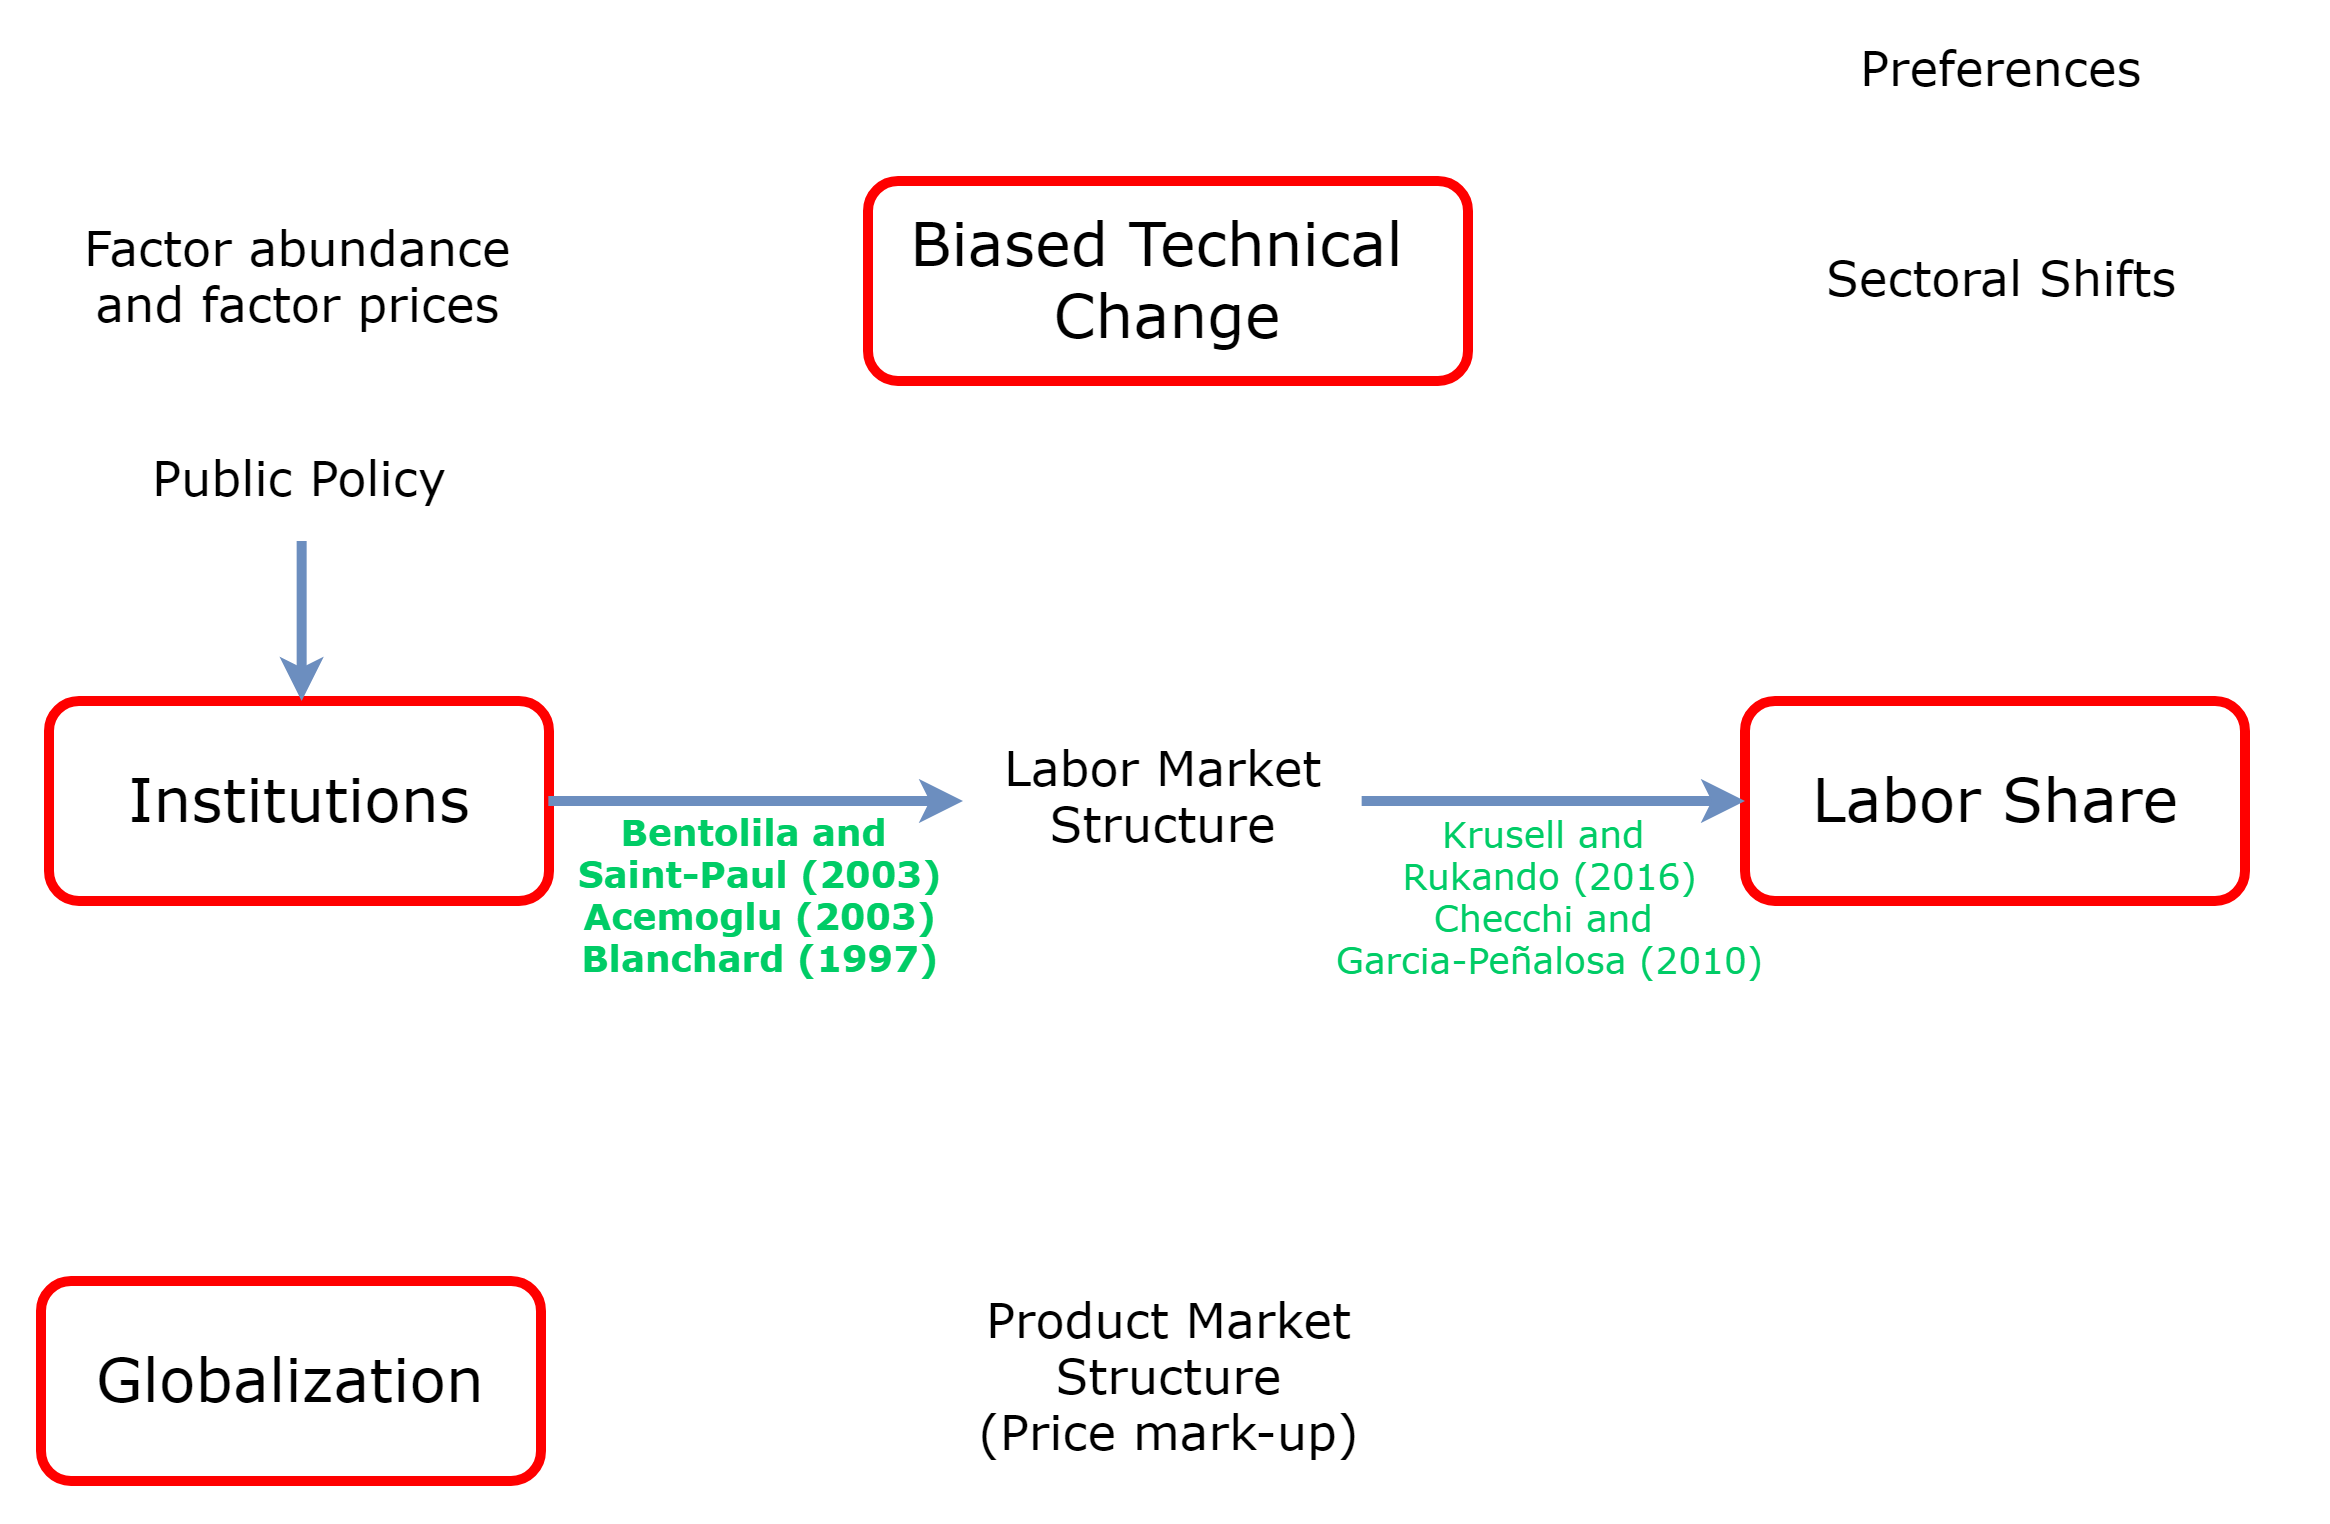

The diagram above was exported from draw.io. Its source (the exported page's mxGraphModel, read from the mxfile embedded in the PNG):
<mxGraphModel dx="1683" dy="835" grid="1" gridSize="20" guides="1" tooltips="1" connect="1" arrows="1" fold="1" page="1" pageScale="1" pageWidth="1169" pageHeight="827" math="0" shadow="0">
  <root>
    <mxCell id="0" />
    <mxCell id="JsISFIHcQM818T6yflgp-153" value="White back" style="locked=1;" parent="0" />
    <mxCell id="JsISFIHcQM818T6yflgp-154" value="" style="whiteSpace=wrap;html=1;strokeColor=none;" vertex="1" parent="JsISFIHcQM818T6yflgp-153">
      <mxGeometry y="20" width="1164" height="760" as="geometry" />
    </mxCell>
    <mxCell id="1" style="locked=1;" parent="0" />
    <mxCell id="JsISFIHcQM818T6yflgp-96" value="&lt;div style=&quot;text-align: center&quot;&gt;&lt;span style=&quot;font-size: 30px&quot;&gt;Biased Technical&amp;nbsp;&lt;/span&gt;&lt;/div&gt;&lt;font style=&quot;font-size: 30px&quot;&gt;&lt;div style=&quot;text-align: center&quot;&gt;&lt;span&gt;Change&lt;/span&gt;&lt;/div&gt;&lt;/font&gt;" style="text;html=1;resizable=0;points=[];autosize=1;align=center;verticalAlign=middle;spacingTop=-4;fontFamily=Verdana;fontColor=#000000;strokeColor=#FF0000;rounded=1;strokeWidth=5;" vertex="1" parent="1">
      <mxGeometry x="433.5" y="110" width="300" height="100" as="geometry" />
    </mxCell>
    <mxCell id="JsISFIHcQM818T6yflgp-97" value="&lt;div style=&quot;text-align: center&quot;&gt;&lt;span style=&quot;font-size: 30px&quot;&gt;Institutions&lt;/span&gt;&lt;/div&gt;" style="text;html=1;resizable=0;points=[];autosize=1;align=center;verticalAlign=middle;spacingTop=-4;fontFamily=Verdana;fontColor=#000000;strokeColor=#FF0000;rounded=1;strokeWidth=5;" vertex="1" parent="1">
      <mxGeometry x="24" y="370" width="250" height="100" as="geometry" />
    </mxCell>
    <mxCell id="JsISFIHcQM818T6yflgp-98" value="&lt;div style=&quot;text-align: center&quot;&gt;&lt;span style=&quot;font-size: 30px&quot;&gt;Globalization&lt;/span&gt;&lt;/div&gt;" style="text;html=1;resizable=0;points=[];autosize=1;align=center;verticalAlign=middle;spacingTop=-4;fontFamily=Verdana;fontColor=#000000;strokeColor=#FF0000;rounded=1;strokeWidth=5;" vertex="1" parent="1">
      <mxGeometry x="20" y="660" width="250" height="100" as="geometry" />
    </mxCell>
    <mxCell id="JsISFIHcQM818T6yflgp-99" value="&lt;div style=&quot;text-align: center&quot;&gt;&lt;span style=&quot;font-size: 30px&quot;&gt;Labor Share&lt;/span&gt;&lt;/div&gt;" style="text;html=1;resizable=0;points=[];autosize=1;align=center;verticalAlign=middle;spacingTop=-4;fontFamily=Verdana;fontColor=#000000;strokeColor=#FF0000;rounded=1;strokeWidth=5;" vertex="1" parent="1">
      <mxGeometry x="872" y="370" width="250" height="100" as="geometry" />
    </mxCell>
    <mxCell id="JsISFIHcQM818T6yflgp-100" value="1" style="locked=1;" parent="0" />
    <mxCell id="JsISFIHcQM818T6yflgp-101" value="&lt;font style=&quot;font-size: 24px&quot;&gt;Factor abundance&lt;br&gt;and factor prices&lt;/font&gt;" style="text;html=1;resizable=0;points=[];autosize=1;align=center;verticalAlign=middle;spacingTop=-4;fontColor=#000000;fontFamily=Verdana;" vertex="1" parent="JsISFIHcQM818T6yflgp-100">
      <mxGeometry x="24" y="130" width="250" height="60" as="geometry" />
    </mxCell>
    <mxCell id="JsISFIHcQM818T6yflgp-102" value="&lt;span style=&quot;font-size: 24px&quot;&gt;Sectoral Shifts&lt;/span&gt;&lt;br&gt;" style="text;html=1;resizable=0;points=[];autosize=1;align=center;verticalAlign=middle;spacingTop=-4;fontColor=#000000;fontFamily=Verdana;" vertex="1" parent="JsISFIHcQM818T6yflgp-100">
      <mxGeometry x="900" y="135" width="200" height="50" as="geometry" />
    </mxCell>
    <mxCell id="JsISFIHcQM818T6yflgp-103" value="&lt;font style=&quot;font-size: 24px&quot;&gt;Labor Market&lt;br&gt;Structure&lt;/font&gt;&lt;br&gt;" style="text;html=1;resizable=0;points=[];autosize=1;align=center;verticalAlign=middle;spacingTop=-4;fontColor=#000000;fontFamily=Verdana;" vertex="1" parent="JsISFIHcQM818T6yflgp-100">
      <mxGeometry x="481" y="390" width="200" height="60" as="geometry" />
    </mxCell>
    <mxCell id="JsISFIHcQM818T6yflgp-104" value="&lt;span style=&quot;font-size: 24px&quot;&gt;Preferences&lt;/span&gt;&lt;br&gt;" style="text;html=1;resizable=0;points=[];autosize=1;align=center;verticalAlign=middle;spacingTop=-4;fontColor=#000000;fontFamily=Verdana;" vertex="1" parent="JsISFIHcQM818T6yflgp-100">
      <mxGeometry x="900" y="30" width="200" height="50" as="geometry" />
    </mxCell>
    <mxCell id="JsISFIHcQM818T6yflgp-105" value="&lt;span style=&quot;font-size: 24px&quot;&gt;Public Policy&lt;/span&gt;&lt;br&gt;" style="text;html=1;resizable=0;points=[];autosize=1;align=center;verticalAlign=middle;spacingTop=-4;fontColor=#000000;fontFamily=Verdana;" vertex="1" parent="JsISFIHcQM818T6yflgp-100">
      <mxGeometry x="24" y="230" width="250" height="60" as="geometry" />
    </mxCell>
    <mxCell id="JsISFIHcQM818T6yflgp-106" value="&lt;font style=&quot;font-size: 24px&quot;&gt;&lt;font style=&quot;font-size: 24px&quot;&gt;Product Market&lt;br&gt;Structure&lt;br&gt;&lt;/font&gt;(Price mark-up)&lt;/font&gt;&lt;br&gt;" style="text;html=1;resizable=0;points=[];autosize=1;align=center;verticalAlign=middle;spacingTop=-4;fontColor=#000000;fontFamily=Verdana;" vertex="1" parent="JsISFIHcQM818T6yflgp-100">
      <mxGeometry x="458.5" y="660" width="250" height="100" as="geometry" />
    </mxCell>
    <mxCell id="JsISFIHcQM818T6yflgp-107" value="2" style="locked=1;" parent="0" />
    <mxCell id="JsISFIHcQM818T6yflgp-108" value="" style="endArrow=classic;html=1;fontFamily=Verdana;fontColor=#000000;startArrow=none;startFill=0;strokeWidth=5;strokeColor=#6c8ebf;endFill=1;fillColor=#dae8fc;shadow=0;exitX=0.997;exitY=0.502;exitDx=0;exitDy=0;exitPerimeter=0;" edge="1" parent="JsISFIHcQM818T6yflgp-107">
      <mxGeometry width="50" height="50" relative="1" as="geometry">
        <mxPoint x="273.66666666666674" y="420" as="sourcePoint" />
        <mxPoint x="481" y="420" as="targetPoint" />
      </mxGeometry>
    </mxCell>
    <mxCell id="JsISFIHcQM818T6yflgp-109" value="" style="endArrow=classic;html=1;fontFamily=Verdana;fontColor=#000000;startArrow=none;startFill=0;strokeWidth=5;strokeColor=#6c8ebf;endFill=1;fillColor=#dae8fc;shadow=0;exitX=0.998;exitY=0.492;exitDx=0;exitDy=0;exitPerimeter=0;" edge="1" parent="JsISFIHcQM818T6yflgp-107">
      <mxGeometry width="50" height="50" relative="1" as="geometry">
        <mxPoint x="680.3333333333335" y="420" as="sourcePoint" />
        <mxPoint x="872" y="420" as="targetPoint" />
      </mxGeometry>
    </mxCell>
    <mxCell id="JsISFIHcQM818T6yflgp-110" value="" style="endArrow=classic;html=1;fontFamily=Verdana;fontColor=#000000;startArrow=none;startFill=0;strokeWidth=5;strokeColor=#6c8ebf;endFill=1;fillColor=#dae8fc;shadow=0;entryX=0.503;entryY=-0.005;entryDx=0;entryDy=0;entryPerimeter=0;exitX=0.502;exitY=1;exitDx=0;exitDy=0;exitPerimeter=0;" edge="1" parent="JsISFIHcQM818T6yflgp-107">
      <mxGeometry width="50" height="50" relative="1" as="geometry">
        <mxPoint x="150.33333333333348" y="290" as="sourcePoint" />
        <mxPoint x="150.33333333333348" y="370" as="targetPoint" />
      </mxGeometry>
    </mxCell>
    <mxCell id="JsISFIHcQM818T6yflgp-111" value="&lt;font style=&quot;font-size: 18px&quot;&gt;&lt;b&gt;&lt;font style=&quot;font-size: 18px&quot;&gt;Bentolila and &lt;br&gt;Saint-Paul (2003)&lt;br&gt;&lt;/font&gt;Acemoglu (2003)&lt;br&gt;Blanchard (1997)&lt;/b&gt;&lt;/font&gt;&lt;br&gt;" style="text;html=1;resizable=0;points=[];autosize=1;align=center;verticalAlign=middle;spacingTop=-4;fontColor=#00CC66;fontFamily=Verdana;" vertex="1" parent="JsISFIHcQM818T6yflgp-107">
      <mxGeometry x="280" y="435" width="200" height="70" as="geometry" />
    </mxCell>
    <mxCell id="JsISFIHcQM818T6yflgp-112" value="&lt;font style=&quot;font-size: 18px&quot;&gt;&lt;span&gt;Krusell and&amp;nbsp;&lt;/span&gt;&lt;br&gt;&lt;span&gt;Rukando (2016)&lt;br&gt;&lt;/span&gt;&lt;font style=&quot;font-size: 18px&quot;&gt;Checchi and &lt;br&gt;Garcia-Peñalosa (2010)&lt;br&gt;&lt;/font&gt;&lt;/font&gt;&lt;br&gt;" style="text;html=1;resizable=0;points=[];autosize=1;align=center;verticalAlign=middle;spacingTop=-4;fontColor=#00CC66;fontFamily=Verdana;" vertex="1" parent="JsISFIHcQM818T6yflgp-107">
      <mxGeometry x="660" y="438" width="230" height="80" as="geometry" />
    </mxCell>
  </root>
</mxGraphModel>